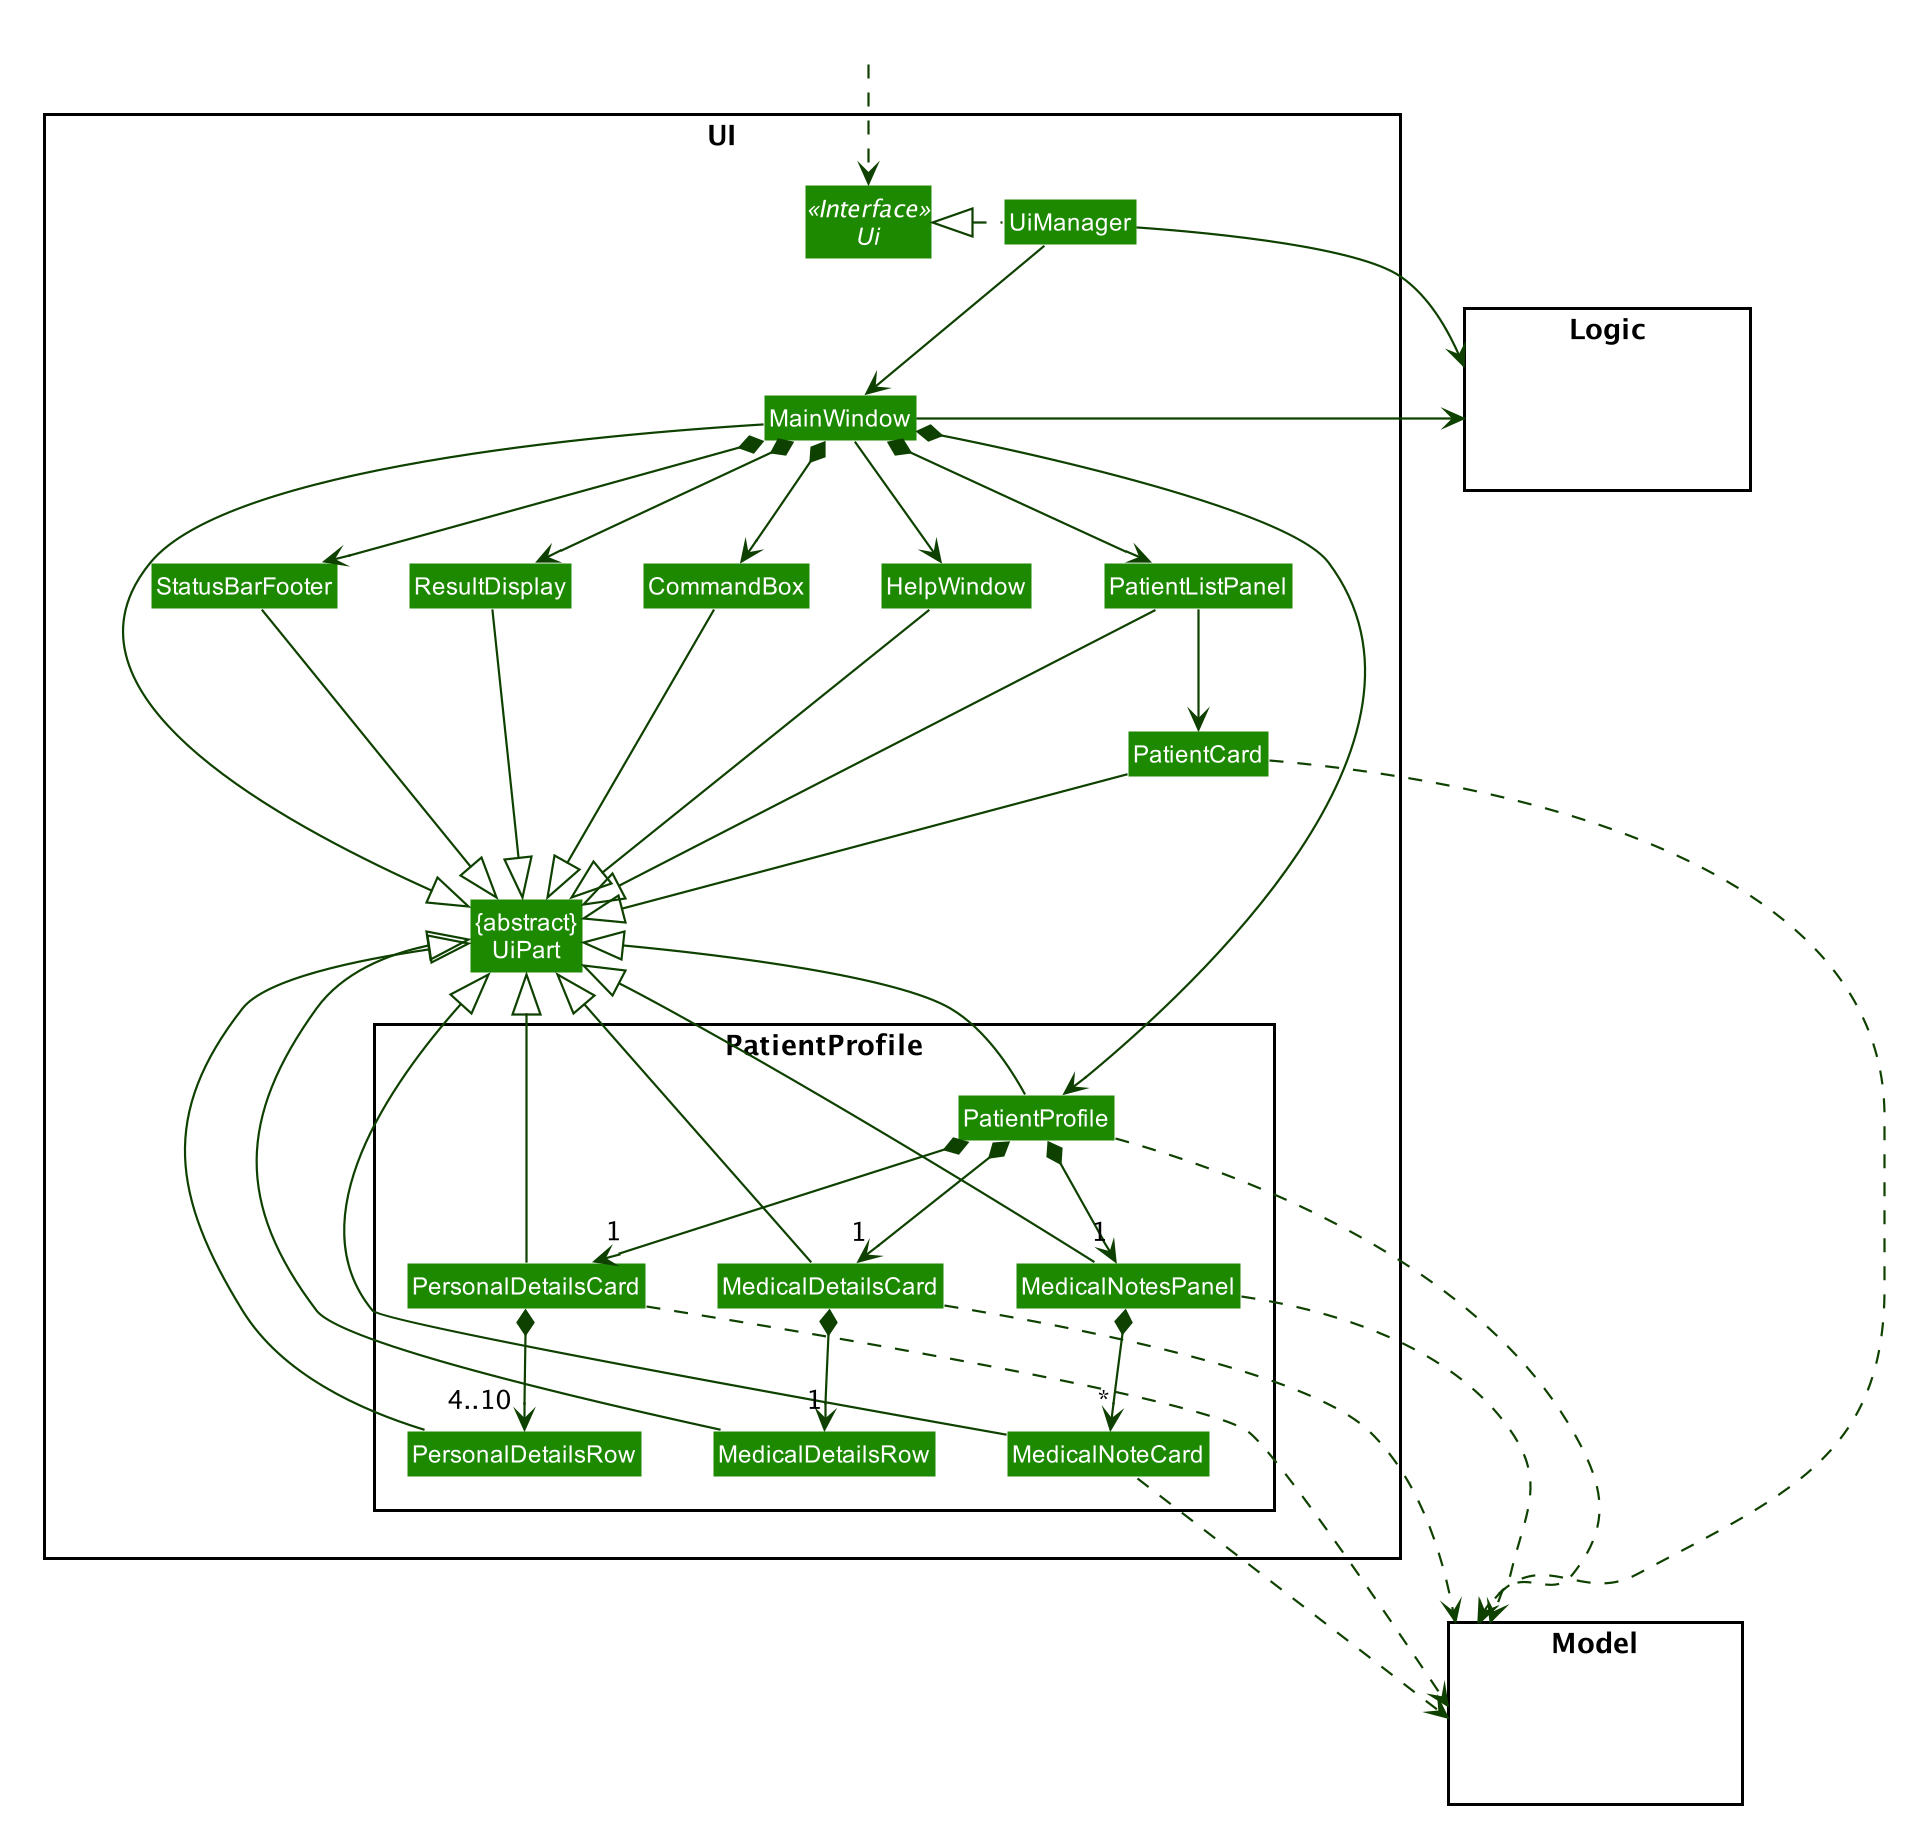

The diagram above was rendered by PlantUML. Its source (embedded in the PNG):
@startuml








skinparam BackgroundColor #FFFFFFF

skinparam Shadowing false

skinparam Class {
    FontColor #FFFFFF
    BorderThickness 1
    BorderColor #FFFFFF
    StereotypeFontColor #FFFFFF
    FontName Arial
}

skinparam Actor {
    BorderColor #000000
    Color #000000
    FontName Arial
}

skinparam Sequence {
    MessageAlign center
    BoxFontSize 15
    BoxPadding 0
    BoxFontColor #FFFFFF
    FontName Arial
}

skinparam Participant {
    FontColor #FFFFFFF
    Padding 20
}

skinparam MinClassWidth 50
skinparam ParticipantPadding 10
skinparam Shadowing false
skinparam DefaultTextAlignment center
skinparam packageStyle Rectangle

hide footbox
hide members
hide circle
skinparam arrowThickness 1.1
skinparam arrowColor #0E4100
skinparam classBackgroundColor #1D8900

package UI <<Rectangle>>{
Interface Ui <<Interface>>
Class "{abstract}\nUiPart" as UiPart
Class UiManager
Class MainWindow
Class HelpWindow
Class ResultDisplay
Class PatientListPanel
Class PatientCard
Class StatusBarFooter
Class CommandBox

Package PatientProfile {
Class PatientProfile
Class PersonalDetailsCard
Class PersonalDetailsRow
Class MedicalDetailsCard
Class MedicalDetailsRow
Class MedicalNotesPanel
Class MedicalNoteCard
}
}

package Model <<Rectangle>> {
Class HiddenModel #FFFFFF
}

package Logic <<Rectangle>> {
Class HiddenLogic #FFFFFF
}

Class HiddenOutside #FFFFFF
HiddenOutside ..> Ui

UiManager .left.|> Ui
UiManager -down-> MainWindow
MainWindow --> HelpWindow
MainWindow *-down-> CommandBox
MainWindow *-down-> ResultDisplay
MainWindow *-down-> PatientListPanel
MainWindow *-down-> PatientProfile
MainWindow *-down-> StatusBarFooter

PatientListPanel -down-> PatientCard

MainWindow -left-|> UiPart

ResultDisplay --|> UiPart
CommandBox --|> UiPart
PatientListPanel --|> UiPart
PatientCard --|> UiPart
StatusBarFooter --|> UiPart
HelpWindow -down-|> UiPart
PatientProfile -up-|> UiPart
PersonalDetailsCard -up-|> UiPart
PersonalDetailsRow -up-|> UiPart
MedicalDetailsCard -up-|> UiPart
MedicalDetailsRow -up-|> UiPart
MedicalNotesPanel -up-|> UiPart
MedicalNoteCard -up-|> UiPart

PatientCard ..> Model
UiManager -right-> Logic
MainWindow -left-> Logic

PatientProfile .right.> Model
PatientProfile *--> "1" PersonalDetailsCard
PatientProfile *--> "1" MedicalDetailsCard
PatientProfile *--> "1" MedicalNotesPanel

PersonalDetailsCard .right.> Model
PersonalDetailsCard *--> "4..10" PersonalDetailsRow

MedicalDetailsCard .right.> Model
MedicalDetailsCard *--> "1" MedicalDetailsRow

MedicalNotesPanel .right.> Model
MedicalNotesPanel *--> "*" MedicalNoteCard
MedicalNoteCard ..> Model

PatientListPanel -[hidden]left- HelpWindow
HelpWindow -[hidden]left- CommandBox
CommandBox -[hidden]left- ResultDisplay
ResultDisplay -[hidden]left- StatusBarFooter

PersonalDetailsCard -[hidden]right- MedicalDetailsCard
MedicalDetailsCard -[hidden]right- MedicalNotesPanel

MainWindow -[hidden]-|> UiPart
@enduml